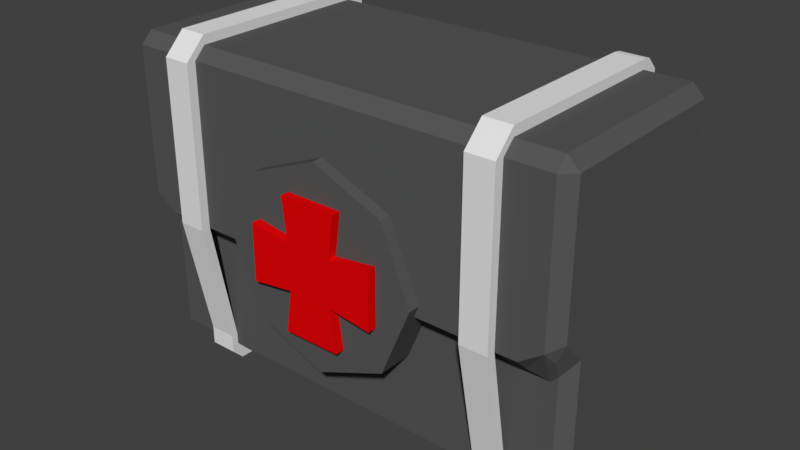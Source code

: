 # Source: MedicBag.blend  (saved by Blender 2.78.0; exported with 4.5.12 LTS)
import bpy
from mathutils import Matrix  # noqa: F401  (used for matrix-valued properties, if any)

bpy.ops.wm.read_factory_settings(use_empty=True)
scene = bpy.context.scene
scene.name = 'Scene'

# ---- collections
col_collection_1 = bpy.data.collections.new('Collection 1'); scene.collection.children.link(col_collection_1)

# ---- materials (node trees are filled in below, after node groups)
mat_medicbagwhite = bpy.data.materials.new('MedicBagWhite')
mat_medicbagwhite.alpha_threshold = 0.0
mat_medicbagwhite.roughness = 0.5
mat_medicbaggray = bpy.data.materials.new('MedicBagGray')
mat_medicbaggray.alpha_threshold = 0.0
mat_medicbaggray.roughness = 0.5
mat_medicbagred = bpy.data.materials.new('MedicBagRed')
mat_medicbagred.alpha_threshold = 0.0
mat_medicbagred.roughness = 0.5

# ---- material node trees
mat_medicbagwhite.use_nodes = True; mat_medicbagwhite.node_tree.nodes.clear()
_N = mat_medicbagwhite.node_tree.nodes; _L = mat_medicbagwhite.node_tree.links
n0 = _N.new('ShaderNodeOutputMaterial'); n0.name = 'Material Output'; n0.location = (300, 300)
n1 = _N.new('ShaderNodeBsdfDiffuse'); n1.name = 'Diffuse BSDF'; n1.location = (10, 300)
_L.new(n1.outputs[0], n0.inputs[0])
n0.is_active_output = True
mat_medicbaggray.use_nodes = True; mat_medicbaggray.node_tree.nodes.clear()
_N = mat_medicbaggray.node_tree.nodes; _L = mat_medicbaggray.node_tree.links
n0 = _N.new('ShaderNodeOutputMaterial'); n0.name = 'Material Output'; n0.location = (300, 300)
n1 = _N.new('ShaderNodeBsdfDiffuse'); n1.name = 'Diffuse BSDF'; n1.location = (10, 300)
n1.inputs[0].default_value = (0.0985, 0.0985, 0.0985, 1.0)
_L.new(n1.outputs[0], n0.inputs[0])
n0.is_active_output = True
mat_medicbagred.use_nodes = True; mat_medicbagred.node_tree.nodes.clear()
_N = mat_medicbagred.node_tree.nodes; _L = mat_medicbagred.node_tree.links
n0 = _N.new('ShaderNodeOutputMaterial'); n0.name = 'Material Output'; n0.location = (300, 300)
n1 = _N.new('ShaderNodeBsdfDiffuse'); n1.name = 'Diffuse BSDF'; n1.location = (10, 300)
n1.inputs[0].default_value = (0.8, 0.001864, 0.002757, 1.0)
_L.new(n1.outputs[0], n0.inputs[0])
n0.is_active_output = True

# ---- world
world_world = bpy.data.worlds.new('World'); scene.world = world_world
world_world.color = (0.05088, 0.05088, 0.05088)
world_world.use_sun_shadow = False
world_world.sun_shadow_jitter_overblur = 0.0
world_world.cycles.sampling_method = 'MANUAL'

# ---- meshes
me_cube_001 = bpy.data.meshes.new('Cube.001')
me_cube_001.from_pydata([(-0.19, -0.1075, -0.17), (-0.19, -0.135, 0.1625), (-0.19, -0.1, -0.1625), (-0.19, -0.125, 0.1625), (-0.16, -0.1075, -0.17), (-0.16, -0.135, 0.1625), (-0.16, -0.1, -0.1625), (-0.16, -0.125, 0.1625), (-0.19, -0.1125, 0.185), (-0.19, -0.1125, 0.175), (-0.16, -0.1125, 0.175), (-0.16, -0.1125, 0.185), (-0.19, 0.0875, 0.185), (-0.19, 0.0875, 0.175), (-0.16, 0.0875, 0.175), (-0.16, 0.0875, 0.185), (-0.16, 0.1, -0.1625), (-0.16, 0.11, -0.17), (-0.19, 0.11, -0.17), (-0.19, 0.0875, -0.175), (-0.16, 0.0875, -0.175), (-0.19, -0.0875, -0.175), (-0.16, -0.0875, -0.175), (-0.19, -0.095, -0.1825), (-0.16, -0.095, -0.1825), (-0.19, 0.0975, -0.1825), (-0.16, 0.0975, -0.1825), (-0.19, 0.1, -0.1625), (-0.16, 0.1, 0.1625), (-0.19, 0.1, 0.1625), (-0.16, 0.11, 0.1625), (-0.19, 0.11, 0.1625), (-0.19, 0.1088, 0.1712), (-0.19, 0.09625, 0.1837), (-0.16, 0.1088, 0.1712), (-0.16, 0.09625, 0.1837), (-0.19, -0.135, -0.0125), (-0.19, -0.125, -0.0125), (-0.16, -0.135, -0.0125), (-0.16, -0.125, -0.0125), (-0.19, -0.1075, -0.15), (-0.19, -0.1, -0.15), (-0.16, -0.1075, -0.15), (-0.16, -0.1, -0.15)], [], [(2, 0, 4, 6), (1, 5, 11, 8), (11, 10, 14, 15), (5, 7, 10, 11), (3, 1, 8, 9), (14, 13, 12, 15), (9, 8, 12, 13), (8, 11, 15, 12), (26, 25, 18, 17), (21, 22, 24, 23), (23, 24, 4, 0), (24, 22, 6, 4), (23, 0, 2, 21), (19, 25, 26, 20), (26, 24, 23, 25), (19, 25, 23, 21), (26, 20, 22, 24), (20, 26, 17, 16), (25, 19, 27, 18), (31, 18, 27, 29), (17, 30, 28, 16), (18, 31, 30, 17), (31, 29, 32), (12, 33, 13), (32, 29, 13, 33), (15, 14, 35), (34, 35, 14, 28), (30, 34, 28), (15, 35, 33, 12), (33, 35, 34, 32), (30, 31, 32, 34), (5, 1, 36, 38), (7, 5, 38, 39), (1, 3, 37, 36), (4, 42, 40, 0), (4, 6, 43, 42), (0, 40, 41, 2), (36, 37, 41, 40), (38, 36, 40, 42), (39, 38, 42, 43), (41, 37, 39, 43)])
me_cube_001.materials.append(mat_medicbagwhite)
me_cube_001.use_remesh_preserve_volume = False
me_cube_001.use_remesh_preserve_attributes = False
me_cube_001.use_mirror_vertex_groups = False
me_cube_001.update()
me_cube = bpy.data.meshes.new('Cube')
me_cube.from_pydata([(-0.25, -0.1, -0.175), (-0.25, -0.1, 0.175), (-0.25, 0.1, -0.175), (-0.25, 0.1, 0.175), (0.25, -0.1, -0.175), (0.25, -0.1, 0.175), (0.25, 0.1, -0.175), (0.25, 0.1, 0.175), (-0.25, 0.1, -0.025), (0.25, 0.1, -0.025), (0.25, -0.1, 0.0), (-0.25, -0.1, 0.0), (-0.25, -0.125, 0.0), (-0.25, -0.125, 0.175), (0.25, -0.125, 0.175), (0.25, -0.125, 0.0), (-0.225, -0.125, -0.025), (-0.225, 0.1, -0.025), (-0.225, 0.1, 0.175), (-0.225, -0.1, -0.025), (-0.225, -0.1, 0.175), (-0.225, -0.125, 0.175), (0.225, -0.125, 0.175), (0.225, 0.1, -0.025), (0.225, 0.1, 0.175), (0.225, -0.1, 0.175), (0.225, -0.125, -0.025), (0.225, -0.1, -0.025)], [], [(0, 11, 8, 2), (2, 8, 17, 23, 9, 6), (6, 9, 10, 4), (4, 10, 27, 19, 11, 0), (2, 6, 4, 0), (7, 24, 25, 5), (12, 16, 21, 13), (9, 23, 24, 7), (10, 9, 7, 5), (5, 25, 22, 14), (8, 11, 1, 3), (11, 19, 16, 12), (10, 5, 14, 15), (1, 11, 12, 13), (20, 18, 3, 1), (21, 20, 1, 13), (21, 16, 26, 22), (18, 17, 8, 3), (16, 19, 27, 26), (25, 24, 18, 20), (26, 27, 10, 15), (22, 25, 20, 21), (22, 26, 15, 14), (24, 23, 17, 18)])
me_cube.materials.append(mat_medicbaggray)
me_cube.use_remesh_preserve_volume = False
me_cube.use_remesh_preserve_attributes = False
me_cube.use_mirror_vertex_groups = False
me_cube.update()
me_cube_002 = bpy.data.meshes.new('Cube.002')
me_cube_002.from_pydata([(0.0, 0.09, 0.0), (0.0, 0.09, 0.03125), (0.0, 0.1, 0.0), (0.0, 0.1, 0.03125), (0.03125, 0.09, 0.0), (0.025, 0.09, 0.025), (0.03125, 0.1, 0.0), (0.025, 0.1, 0.025), (0.0, 0.09, 0.07125), (0.0, 0.1, 0.07125), (0.03125, 0.1, 0.07125), (0.03125, 0.09, 0.07125), (0.07125, 0.1, 0.03125), (0.07125, 0.1, 0.0), (0.07125, 0.09, 0.0), (0.07125, 0.09, 0.03125)], [], [(0, 1, 3, 2), (7, 5, 15, 12), (4, 5, 1, 0), (2, 6, 4, 0), (5, 7, 10, 11), (10, 9, 8, 11), (3, 1, 8, 9), (1, 5, 11, 8), (7, 3, 9, 10), (13, 12, 15, 14), (6, 7, 12, 13), (5, 4, 14, 15), (4, 6, 13, 14)])
me_cube_002.materials.append(mat_medicbagred)
me_cube_002.use_remesh_preserve_volume = False
me_cube_002.use_remesh_preserve_attributes = False
me_cube_002.use_mirror_vertex_groups = False
me_cube_002.update()
me_cylinder = bpy.data.meshes.new('Cylinder')
me_cylinder.from_pydata([(5.588e-09, -0.00625, -0.1094), (5.588e-09, 0.03125, -0.1094), (0.07734, -0.00625, -0.07734), (0.07734, 0.03125, -0.07734), (0.1094, -0.00625, 9.096e-09), (0.1094, 0.03125, -4.657e-10), (0.07734, -0.00625, 0.07734), (0.07734, 0.03125, 0.07734), (-3.974e-09, -0.00625, 0.1094), (-3.974e-09, 0.03125, 0.1094), (-0.07734, -0.00625, 0.07734), (-0.07734, 0.03125, 0.07734), (-0.1094, -0.00625, 3.011e-09), (-0.1094, 0.03125, -6.551e-09), (-0.07734, -0.00625, -0.07734), (-0.07734, 0.03125, -0.07734)], [], [(0, 1, 3, 2), (2, 3, 5, 4), (4, 5, 7, 6), (6, 7, 9, 8), (8, 9, 11, 10), (10, 11, 13, 12), (12, 13, 15, 14), (14, 15, 1, 0), (0, 2, 4, 6, 8, 10, 12, 14)])
me_cylinder.materials.append(mat_medicbaggray)
me_cylinder.use_remesh_preserve_volume = False
me_cylinder.use_remesh_preserve_attributes = False
me_cylinder.use_mirror_vertex_groups = False
me_cylinder.update()

# ---- objects
ob_cube_002 = bpy.data.objects.new('Cube.002', me_cube_001)
ob_cube = bpy.data.objects.new('Cube', me_cube)
ob_cube_001 = bpy.data.objects.new('Cube.001', me_cube_002)
ob_cylinder = bpy.data.objects.new('Cylinder', me_cylinder)

# ---- transforms, parenting, visibility, modifiers, constraints
ob_cube_002.location = (6.985e-10, 0.04609, -1.014e-09)
ob_cube_002.lineart.crease_threshold = 0.0
_m = ob_cube_002.modifiers.new('Mirror', 'MIRROR')
ob_cube.location = (6.985e-10, 0.04609, -1.014e-09)
ob_cube.lineart.crease_threshold = 0.0
_m = ob_cube.modifiers.new('Bevel', 'BEVEL')
_m.limit_method = 'NONE'
_m.spread = 0.0
ob_cube_001.location = (6.985e-10, -0.1914, -1.014e-09)
ob_cube_001.lineart.crease_threshold = 0.0
_m = ob_cube_001.modifiers.new('Mirror', 'MIRROR')
_m.use_axis = (True, False, True)
ob_cylinder.location = (-4.889e-09, -0.08516, 7.101e-09)
ob_cylinder.lineart.crease_threshold = 0.0

# ---- collection membership
col_collection_1.objects.link(ob_cube_002)
col_collection_1.objects.link(ob_cube)
col_collection_1.objects.link(ob_cube_001)
col_collection_1.objects.link(ob_cylinder)

# ---- scene / render settings (as saved in the file)
scene.frame_start = 1; scene.frame_end = 250; scene.frame_set(1)
scene.render.engine = 'CYCLES'
scene.render.resolution_percentage = 50
scene.render.dither_intensity = 0.0
scene.cycles.use_denoising = False
scene.cycles.samples = 128
scene.cycles.sampling_pattern = 'TABULATED_SOBOL'
scene.cycles.light_sampling_threshold = 0.0
scene.cycles.use_adaptive_sampling = False
scene.cycles.use_light_tree = False
scene.cycles.blur_glossy = 0.0
scene.cycles.sample_clamp_indirect = 0.0
scene.view_settings.view_transform = 'Standard'
bpy.context.view_layer.update()

# ---- added for rendering (the .blend has no active camera and no usable light): camera, sun
cam_auto = bpy.data.cameras.new('AutoCamera')
cam_auto.lens = 50.0
cam_auto.sensor_width = 36.0
cam_auto.clip_end = 1000.0
ob_auto_camera = bpy.data.objects.new('AutoCamera', cam_auto)
scene.collection.objects.link(ob_auto_camera)
ob_auto_camera.location = (0.621598, -0.718574, 0.498529)
ob_auto_camera.rotation_euler = (1.09748, -7.21219e-08, 0.694738)
scene.camera = ob_auto_camera
light_auto_sun = bpy.data.lights.new('AutoSun', 'SUN')
light_auto_sun.energy = 3.0
light_auto_sun.angle = 0.0523599
ob_auto_sun = bpy.data.objects.new('AutoSun', light_auto_sun)
scene.collection.objects.link(ob_auto_sun)
ob_auto_sun.rotation_euler = (0.872665, 0.174533, 0.523599)
bpy.context.view_layer.update()
